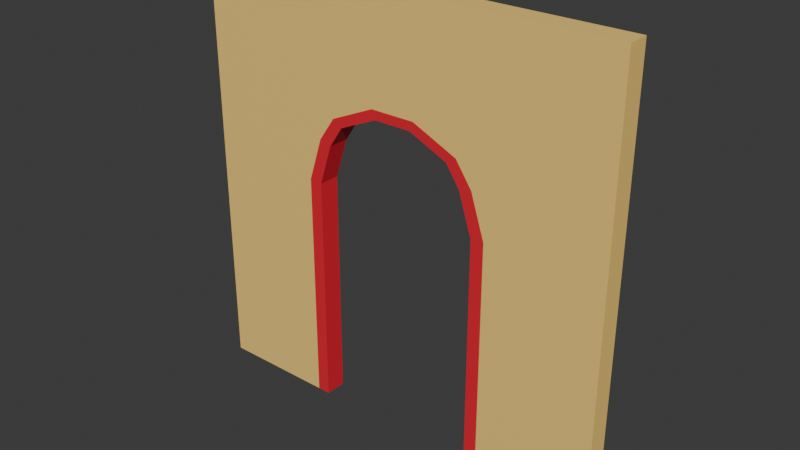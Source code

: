 # Source: door.blend  (saved by Blender 4.0.36; exported with 4.5.12 LTS)
import bpy
from mathutils import Matrix  # noqa: F401  (used for matrix-valued properties, if any)

bpy.ops.wm.read_factory_settings(use_empty=True)
scene = bpy.context.scene
scene.name = 'Scene'

# ---- collections
col_collection = bpy.data.collections.new('Collection'); scene.collection.children.link(col_collection)

# ---- materials (node trees are filled in below, after node groups)
mat_material_001 = bpy.data.materials.new('Material.001')
mat_material_001.use_transparent_shadow = False
mat_material_001.diffuse_color = (1.0, 1.0, 1.0, 1.0)
mat_material_001.roughness = 0.5528
mat_material = bpy.data.materials.new('Material')
mat_material.use_transparent_shadow = False

# ---- material node trees
mat_material_001.use_nodes = True; mat_material_001.node_tree.nodes.clear()
_N = mat_material_001.node_tree.nodes; _L = mat_material_001.node_tree.links
n0 = _N.new('ShaderNodeBsdfPrincipled'); n0.name = 'Principled BSDF'; n0.location = (10, 300)
n0.inputs[0].default_value = (1.0, 0.6675, 0.1862, 1.0)
n0.inputs[2].default_value = 0.5528
n0.inputs[3].default_value = 1.45
n0.inputs[27].default_value = (0.0, 0.0, 0.0, 1.0)
n0.inputs[28].default_value = 1.0
n1 = _N.new('ShaderNodeOutputMaterial'); n1.name = 'Material Output'; n1.location = (300, 300)
n2 = _N.new('ShaderNodeNormalMap'); n2.name = 'Normal Map'; n2.location = (-300, -300)
n2.label = 'Normal/Map'
_L.new(n0.outputs[0], n1.inputs[0])
_L.new(n2.outputs[0], n0.inputs[5])
n1.is_active_output = True
mat_material.use_nodes = True; mat_material.node_tree.nodes.clear()
_N = mat_material.node_tree.nodes; _L = mat_material.node_tree.links
n0 = _N.new('ShaderNodeBsdfPrincipled'); n0.name = 'Principled BSDF'; n0.location = (10, 300)
n0.inputs[0].default_value = (0.8001, 0.01985, 0.03968, 1.0)
n0.inputs[3].default_value = 1.45
n1 = _N.new('ShaderNodeOutputMaterial'); n1.name = 'Material Output'; n1.location = (300, 300)
_L.new(n0.outputs[0], n1.inputs[0])
n1.is_active_output = True

# ---- world
world_world = bpy.data.worlds.new('World'); scene.world = world_world
world_world.use_nodes = True; world_world.node_tree.nodes.clear()
_N = world_world.node_tree.nodes; _L = world_world.node_tree.links
n0 = _N.new('ShaderNodeOutputWorld'); n0.name = 'World Output'; n0.location = (300, 300)
n1 = _N.new('ShaderNodeBackground'); n1.name = 'Background'; n1.location = (10, 300)
n1.inputs[0].default_value = (0.05088, 0.05088, 0.05088, 1.0)
_L.new(n1.outputs[0], n0.inputs[0])
n0.is_active_output = True
world_world.color = (0.05088, 0.05088, 0.05088)
world_world.use_sun_shadow = False
world_world.sun_shadow_jitter_overblur = 0.0

# ---- meshes
me_mesh_001 = bpy.data.meshes.new('Mesh.001')
me_mesh_001.from_pydata([(-2.0, -2.0, 0.0), (-2.0, -2.0, 4.0), (-2.0, -1.8, 0.0), (-2.0, -1.8, 4.0), (2.0, -2.0, 0.0), (2.0, -2.0, 4.0), (2.0, -1.8, 0.0), (2.0, -1.8, 4.0), (0.9151, -1.8, 0.0), (-0.9151, -1.8, 0.0), (-0.6667, -1.8, 4.0), (0.6667, -1.8, 4.0), (-0.9151, -2.0, 0.0), (0.9151, -2.0, 0.0), (0.6667, -2.0, 4.0), (-0.6667, -2.0, 4.0), (-2.0, -2.0, 3.0), (-2.0, -1.8, 3.0), (2.0, -1.8, 3.0), (2.0, -2.0, 3.0), (1.329, -2.0, 3.0), (0.6667, -2.0, 3.603), (-0.6667, -2.0, 3.603), (-1.329, -2.0, 3.0), (-1.329, -1.8, 3.0), (-0.6667, -1.8, 3.603), (0.6667, -1.8, 3.603), (1.329, -1.8, 3.0), (0.2101, -2.0, 3.0), (0.6315, -2.0, 2.81), (0.6315, -2.0, 3.19), (0.7849, -2.0, 2.587), (0.9151, -2.0, 2.185), (1.045, -2.0, 2.587), (-0.9151, -2.0, 2.185), (-0.7849, -2.0, 2.587), (-1.045, -2.0, 2.587), (-0.6315, -2.0, 2.81), (-0.2101, -2.0, 3.0), (-0.6315, -2.0, 3.19), (-0.2101, -1.8, 3.0), (-0.6315, -1.8, 2.81), (-0.6315, -1.8, 3.19), (-0.7849, -1.8, 2.587), (-0.9151, -1.8, 2.185), (-1.045, -1.8, 2.587), (0.9151, -1.8, 2.185), (0.7849, -1.8, 2.587), (1.045, -1.8, 2.587), (0.6315, -1.8, 2.81), (0.2101, -1.8, 3.0), (0.6315, -1.8, 3.19), (-0.7928, -1.8, 0.0), (-0.7928, -2.0, 0.0), (0.7928, -1.8, 0.0), (0.7928, -2.0, 0.0), (0.1767, -2.0, 2.914), (0.5412, -2.0, 2.75), (0.6699, -2.0, 2.556), (0.7936, -2.0, 2.175), (-0.7936, -2.0, 2.175), (-0.6699, -2.0, 2.556), (-0.5412, -2.0, 2.75), (-0.1767, -2.0, 2.914), (-0.1767, -1.8, 2.914), (-0.5412, -1.8, 2.75), (-0.6699, -1.8, 2.556), (-0.7936, -1.8, 2.175), (0.7936, -1.8, 2.175), (0.6699, -1.8, 2.556), (0.5412, -1.8, 2.75), (0.1767, -1.8, 2.914)], [], [(16, 1, 3, 17), (18, 7, 5, 19), (2, 17, 24, 45, 44, 9), (8, 6, 4, 13), (10, 3, 1, 15), (7, 11, 14, 5), (11, 10, 15, 14), (2, 9, 12, 0), (19, 5, 14, 21, 20), (12, 34, 36, 23, 16, 0), (32, 31, 58, 59), (27, 26, 11, 7, 18), (48, 47, 49, 51, 26, 27), (17, 3, 10, 25, 24), (42, 41, 43, 45, 24, 25), (28, 30, 21, 14, 15, 22, 39, 38), (23, 22, 15, 1, 16), (6, 18, 19, 4), (0, 16, 17, 2), (4, 19, 20, 33, 32, 13), (31, 29, 57, 58), (46, 8, 54, 68), (40, 42, 25, 10, 11, 26, 51, 50), (8, 46, 48, 27, 18, 6), (38, 37, 62, 63), (13, 32, 59, 55), (36, 35, 37, 39, 22, 23), (28, 29, 30), (31, 32, 33), (34, 35, 36), (37, 38, 39), (40, 41, 42), (43, 44, 45), (46, 47, 48), (49, 50, 51), (44, 43, 66, 67), (29, 28, 56, 57), (9, 44, 67, 52), (8, 13, 55, 54), (30, 29, 31, 33, 20, 21), (59, 68, 54, 55), (69, 58, 57, 70), (61, 66, 65, 62), (71, 56, 63, 64), (60, 53, 52, 67), (68, 59, 58, 69), (56, 71, 70, 57), (60, 67, 66, 61), (64, 63, 62, 65), (47, 46, 68, 69), (37, 35, 61, 62), (49, 47, 69, 70), (41, 40, 64, 65), (43, 41, 65, 66), (40, 50, 71, 64), (12, 9, 52, 53), (34, 12, 53, 60), (35, 34, 60, 61), (50, 49, 70, 71), (28, 38, 63, 56)])
me_mesh_001.polygons.foreach_set('material_index', [0, 0, 0, 0, 0, 0, 0, 0, 0, 0, 1, 0, 0, 0, 0, 0, 0, 0, 0, 0, 1, 1, 0, 0, 1, 1, 0, 0, 0, 0, 0, 0, 0, 0, 0, 1, 1, 1, 0, 0, 1, 1, 1, 1, 1, 1, 1, 1, 1, 1, 1, 1, 1, 1, 1, 0, 1, 1, 1, 1])
_uv = me_mesh_001.uv_layers.new(name='UVMap')
_uv.uv.foreach_set('vector', [0.5625, 0.0, 0.625, 0.0, 0.625, 0.25, 0.5625, 0.25, 0.5625, 0.5, 0.625, 0.5, 0.625, 0.75, 0.5625, 0.75, 0.375, 0.25, 0.5625, 0.25, 0.5625, 0.3145, 0.5367, 0.3274, 0.5116, 0.3333, 0.375, 0.3333, 0.2917, 0.5, 0.375, 0.5, 0.375, 0.75, 0.2917, 0.75, 0.7917, 0.5, 0.875, 0.5, 0.875, 0.75, 0.7917, 0.75, 0.625, 0.5, 0.7083, 0.5, 0.7083, 0.75, 0.625, 0.75, 0.7083, 0.5, 0.7917, 0.5, 0.7917, 0.75, 0.7083, 0.75, 0.125, 0.5, 0.2083, 0.5, 0.2083, 0.75, 0.125, 0.75, 0.5625, 0.75, 0.625, 0.75, 0.625, 0.8333, 0.6002, 0.8333, 0.5625, 0.8145, 0.375, 0.9167, 0.5116, 0.9167, 0.5367, 0.9226, 0.5625, 0.9355, 0.5625, 1.0, 0.375, 1.0, 0.5116, 0.8333, 0.5319, 0.8298, 0.5319, 0.8298, 0.5116, 0.8333, 0.5625, 0.4355, 0.6002, 0.4167, 0.625, 0.4167, 0.625, 0.5, 0.5625, 0.5, 0.5367, 0.4226, 0.5367, 0.4167, 0.5506, 0.4167, 0.5625, 0.4167, 0.5625, 0.4167, 0.5625, 0.4355, 0.5625, 0.25, 0.625, 0.25, 0.625, 0.3333, 0.6002, 0.3333, 0.5625, 0.3145, 0.5625, 0.3333, 0.5506, 0.3333, 0.5367, 0.3333, 0.5367, 0.3274, 0.5625, 0.3145, 0.5625, 0.3333, 0.5625, 0.8654, 0.5744, 0.8462, 0.6002, 0.8333, 0.625, 0.8333, 0.625, 0.9167, 0.6002, 0.9167, 0.5744, 0.9038, 0.5625, 0.8846, 0.5625, 0.9355, 0.6002, 0.9167, 0.625, 0.9167, 0.625, 1.0, 0.5625, 1.0, 0.375, 0.5, 0.5625, 0.5, 0.5625, 0.75, 0.375, 0.75, 0.375, 0.0, 0.5625, 0.0, 0.5625, 0.25, 0.375, 0.25, 0.375, 0.75, 0.5625, 0.75, 0.5625, 0.8145, 0.5367, 0.8274, 0.5116, 0.8333, 0.375, 0.8333, 0.5625, 0.8393, 0.5625, 0.8462, 0.5625, 0.8462, 0.5625, 0.8393, 0.5116, 0.4167, 0.375, 0.4167, 0.375, 0.4167, 0.5116, 0.4167, 0.5625, 0.3654, 0.5744, 0.3462, 0.6002, 0.3333, 0.625, 0.3333, 0.625, 0.4167, 0.6002, 0.4167, 0.5744, 0.4038, 0.5625, 0.3846, 0.375, 0.4167, 0.5116, 0.4167, 0.5367, 0.4226, 0.5625, 0.4355, 0.5625, 0.5, 0.375, 0.5, 0.5625, 0.9167, 0.5506, 0.9167, 0.5506, 0.9167, 0.5625, 0.9167, 0.375, 0.8333, 0.5116, 0.8333, 0.5116, 0.8333, 0.375, 0.8333, 0.5367, 0.9226, 0.5367, 0.9167, 0.5506, 0.9167, 0.5744, 0.9167, 0.6002, 0.9167, 0.5625, 0.9355, 0.5625, 0.8522, 0.5625, 0.8462, 0.5744, 0.8462, 0.5319, 0.8298, 0.5116, 0.8333, 0.5367, 0.8274, 0.5116, 0.9167, 0.5319, 0.9202, 0.5367, 0.9226, 0.5506, 0.9167, 0.5625, 0.9167, 0.5744, 0.9167, 0.5625, 0.3333, 0.5506, 0.3333, 0.5625, 0.3333, 0.5319, 0.3298, 0.5116, 0.3333, 0.5367, 0.3274, 0.5116, 0.4167, 0.5319, 0.4202, 0.5367, 0.4226, 0.5506, 0.4167, 0.5625, 0.4167, 0.5625, 0.4167, 0.5116, 0.3333, 0.5319, 0.3298, 0.5319, 0.3298, 0.5116, 0.3333, 0.5625, 0.8462, 0.5625, 0.8522, 0.5625, 0.8522, 0.5625, 0.8462, 0.375, 0.3333, 0.5116, 0.3333, 0.5116, 0.3333, 0.375, 0.3333, 0.2917, 0.5, 0.2917, 0.75, 0.2917, 0.75, 0.2917, 0.5, 0.5744, 0.8462, 0.5625, 0.8462, 0.5625, 0.8393, 0.5625, 0.8274, 0.5625, 0.8145, 0.6002, 0.8333, 0.5116, 0.8333, 0.4889, 0.4393, 0.2917, 0.5, 0.375, 0.8333, 0.5252, 0.4222, 0.5367, 0.8393, 0.5506, 0.8462, 0.5454, 0.409, 0.5367, 0.9107, 0.5137, 0.3622, 0.5401, 0.3568, 0.5506, 0.9038, 0.5625, 0.3846, 0.5625, 0.8654, 0.5625, 0.8846, 0.5625, 0.3654, 0.5116, 0.9167, 0.375, 0.9167, 0.2083, 0.5, 0.4663, 0.3786, 0.4889, 0.4393, 0.5116, 0.8333, 0.5367, 0.8393, 0.5252, 0.4222, 0.5625, 0.8654, 0.5625, 0.3846, 0.5454, 0.409, 0.5506, 0.8462, 0.5116, 0.9167, 0.4663, 0.3786, 0.5137, 0.3622, 0.5367, 0.9107, 0.5625, 0.3654, 0.5625, 0.8846, 0.5506, 0.9038, 0.5401, 0.3568, 0.5319, 0.4202, 0.5116, 0.4167, 0.5116, 0.4167, 0.5319, 0.4202, 0.5506, 0.9167, 0.5367, 0.9167, 0.5367, 0.9167, 0.5506, 0.9167, 0.5506, 0.4167, 0.5367, 0.4167, 0.5367, 0.4167, 0.5506, 0.4167, 0.5506, 0.3333, 0.5625, 0.3333, 0.5625, 0.3333, 0.5506, 0.3333, 0.5367, 0.3333, 0.5506, 0.3333, 0.5506, 0.3333, 0.5367, 0.3333, 0.5625, 0.3654, 0.5625, 0.3846, 0.5625, 0.3846, 0.5625, 0.3654, 0.2083, 0.75, 0.2083, 0.5, 0.2083, 0.5, 0.2083, 0.75, 0.5116, 0.9167, 0.375, 0.9167, 0.375, 0.9167, 0.5116, 0.9167, 0.5319, 0.9202, 0.5116, 0.9167, 0.5116, 0.9167, 0.5319, 0.9202, 0.5625, 0.4167, 0.5506, 0.4167, 0.5506, 0.4167, 0.5625, 0.4167, 0.5625, 0.8654, 0.5625, 0.8846, 0.5625, 0.8846, 0.5625, 0.8654])
me_mesh_001.materials.append(mat_material_001)
me_mesh_001.materials.append(mat_material)
me_mesh_001.update()
me_mesh_001.normals_split_custom_set([tuple(v) for v in zip(*[iter([-1.0, 0.0, 0.0, -1.0, 0.0, 0.0, -1.0, 0.0, 0.0, -1.0, 0.0, 0.0, 1.0, 0.0, 0.0, 1.0, 0.0, 0.0, 1.0, 0.0, 0.0, 1.0, 0.0, 0.0, 0.0, 1.0, 2.869e-08, 0.0, 1.0, 2.869e-08, 0.0, 1.0, 2.869e-08, 0.0, 1.0, 2.869e-08, 0.0, 1.0, 2.869e-08, 0.0, 1.0, 2.869e-08, 0.0, 0.0, -1.0, 0.0, 0.0, -1.0, 0.0, 0.0, -1.0, 0.0, 0.0, -1.0, 0.0, 0.0, 1.0, 0.0, 0.0, 1.0, 0.0, 0.0, 1.0, 0.0, 0.0, 1.0, 0.0, 0.0, 1.0, 0.0, 0.0, 1.0, 0.0, 0.0, 1.0, 0.0, 0.0, 1.0, 0.0, 0.0, 1.0, 0.0, 0.0, 1.0, 0.0, 0.0, 1.0, 0.0, 0.0, 1.0, 0.0, 0.0, -1.0, 0.0, 0.0, -1.0, 0.0, 0.0, -1.0, 0.0, 0.0, -1.0, 0.0, -1.0, 0.0, 0.0, -1.0, 0.0, 0.0, -1.0, 0.0, 0.0, -1.0, 0.0, 0.0, -1.0, 0.0, 0.0, -1.0, -3.826e-08, 0.0, -1.0, -3.826e-08, 0.0, -1.0, -3.826e-08, 0.0, -1.0, -3.826e-08, 0.0, -1.0, -3.826e-08, 0.0, -1.0, -3.826e-08, 0.0, -1.0, 0.0, 0.0, -1.0, 0.0, 0.0, -1.0, 0.0, 0.0, -1.0, 0.0, 0.0, 1.0, 0.0, 0.0, 1.0, 0.0, 0.0, 1.0, 0.0, 0.0, 1.0, 0.0, 0.0, 1.0, 0.0, 0.0, 1.0, 0.0, 0.0, 1.0, 0.0, 0.0, 1.0, 0.0, 0.0, 1.0, 0.0, 0.0, 1.0, 0.0, 0.0, 1.0, 0.0, 0.0, 1.0, -1.052e-07, 0.0, 1.0, -1.052e-07, 0.0, 1.0, -1.052e-07, 0.0, 1.0, -1.052e-07, 0.0, 1.0, -1.052e-07, 0.0, 1.0, 2.798e-07, 0.0, 1.0, 2.798e-07, 0.0, 1.0, 2.798e-07, 0.0, 1.0, 2.798e-07, 0.0, 1.0, 2.798e-07, 0.0, 1.0, 2.798e-07, 0.0, -1.0, -4.864e-08, 0.0, -1.0, -4.864e-08, 0.0, -1.0, -4.864e-08, 0.0, -1.0, -4.864e-08, 0.0, -1.0, -4.864e-08, 0.0, -1.0, -4.864e-08, 0.0, -1.0, -4.864e-08, 0.0, -1.0, -4.864e-08, 0.0, -1.0, 0.0, 0.0, -1.0, 0.0, 0.0, -1.0, 0.0, 0.0, -1.0, 0.0, 0.0, -1.0, 0.0, 1.0, 0.0, 0.0, 1.0, 0.0, 0.0, 1.0, 0.0, 0.0, 1.0, 0.0, 0.0, -1.0, 0.0, 0.0, -1.0, 0.0, 0.0, -1.0, 0.0, 0.0, -1.0, 0.0, 0.0, 0.0, -1.0, -3.826e-08, 0.0, -1.0, -3.826e-08, 0.0, -1.0, -3.826e-08, 0.0, -1.0, -3.826e-08, 0.0, -1.0, -3.826e-08, 0.0, -1.0, -3.826e-08, 0.0, -1.0, 0.0, 0.0, -1.0, 0.0, 0.0, -1.0, 0.0, 0.0, -1.0, 0.0, 0.0, 1.0, -2.234e-08, 0.0, 1.0, -2.234e-08, 0.0, 1.0, -2.234e-08, 0.0, 1.0, -2.234e-08, 0.0, 1.0, 0.0, 0.0, 1.0, 0.0, 0.0, 1.0, 0.0, 0.0, 1.0, 0.0, 0.0, 1.0, 0.0, 0.0, 1.0, 0.0, 0.0, 1.0, 0.0, 0.0, 1.0, 0.0, 0.0, 1.0, 3.826e-08, 0.0, 1.0, 3.826e-08, 0.0, 1.0, 3.826e-08, 0.0, 1.0, 3.826e-08, 0.0, 1.0, 3.826e-08, 0.0, 1.0, 3.826e-08, 0.0, -1.0, 0.0, 0.0, -1.0, 0.0, 0.0, -1.0, 0.0, 0.0, -1.0, 0.0, 0.0, -1.0, 0.0, 0.0, -1.0, 0.0, 0.0, -1.0, 0.0, 0.0, -1.0, 0.0, 0.0, -1.0, 0.0, 0.0, -1.0, 0.0, 0.0, -1.0, 0.0, 0.0, -1.0, 0.0, 0.0, -1.0, 0.0, 0.0, -1.0, 0.0, 0.0, -1.0, 0.0, 0.0, -1.0, 0.0, 0.0, -1.0, 0.0, 0.0, -1.0, 0.0, 0.0, -1.0, 0.0, 0.0, -1.0, 0.0, 0.0, -1.0, 0.0, 0.0, -1.0, 0.0, 0.0, -1.0, 0.0, 0.0, -1.0, 0.0, 0.0, -1.0, 0.0, 0.0, -1.0, 0.0, 0.0, 1.0, 0.0, 0.0, 1.0, 0.0, 0.0, 1.0, 0.0, 0.0, 1.0, 2.848e-07, 0.0, 1.0, 2.848e-07, 0.0, 1.0, 2.848e-07, 0.0, 1.0, 5.695e-07, 0.0, 1.0, 5.695e-07, 0.0, 1.0, 5.695e-07, 0.0, 1.0, 0.0, 0.0, 1.0, 0.0, 0.0, 1.0, 0.0, 0.0, 1.0, 0.0, 0.0, 1.0, 0.0, 0.0, 1.0, 0.0, 0.0, 1.0, 0.0, 0.0, -1.0, 0.0, 0.0, -1.0, 0.0, 0.0, -1.0, 0.0, 0.0, -1.0, 0.0, 0.0, 1.0, -2.234e-08, 0.0, 1.0, -2.234e-08, 0.0, 1.0, -2.234e-08, 0.0, 1.0, -2.234e-08, 0.0, 0.0, -1.0, 0.0, 0.0, -1.0, 0.0, 0.0, -1.0, 0.0, 0.0, -1.0, 0.0, -1.0, 0.0, 0.0, -1.0, 0.0, 0.0, -1.0, 0.0, 0.0, -1.0, 0.0, 0.0, -1.0, 0.0, 0.0, -1.0, 0.0, -1.0, 0.0, 0.0003775, -1.0, 0.0, 0.0003775, -1.0, 0.0, 0.0003775, -1.0, 0.0, 0.0003775, -0.833, 0.0, -0.5533, -0.833, 0.0, -0.5533, -0.833, 0.0, -0.5533, -0.833, 0.0, -0.5533, 0.833, 0.0, -0.5533, 0.833, 0.0, -0.5533, 0.833, 0.0, -0.5533, 0.833, 0.0, -0.5533, 0.0, 0.0, -1.0, 0.0, 0.0, -1.0, 0.0, 0.0, -1.0, 0.0, 0.0, -1.0, 1.0, 0.0, 0.0003775, 1.0, 0.0, 0.0003775, 1.0, 0.0, 0.0003775, 1.0, 0.0, 0.0003775, -0.9513, 0.0, -0.3083, -0.9513, 0.0, -0.3083, -0.9513, 0.0, -0.3083, -0.9513, 0.0, -0.3083, -0.4106, 9.319e-08, -0.9118, -0.4106, 9.319e-08, -0.9118, -0.4106, 9.319e-08, -0.9118, -0.4106, 9.319e-08, -0.9118, 0.9513, 0.0, -0.3083, 0.9513, 0.0, -0.3083, 0.9513, 0.0, -0.3083, 0.9513, 0.0, -0.3083, 0.4106, -9.319e-08, -0.9118, 0.4106, -9.319e-08, -0.9118, 0.4106, -9.319e-08, -0.9118, 0.4106, -9.319e-08, -0.9118, 0.0, 1.0, 0.0, 0.0, 1.0, 0.0, 0.0, 1.0, 0.0, 0.0, 1.0, 0.0, 0.0, -1.0, 0.0, 0.0, -1.0, 0.0, 0.0, -1.0, 0.0, 0.0, -1.0, 0.0, 0.0, 1.0, 0.0, 0.0, 1.0, 0.0, 0.0, 1.0, 0.0, 0.0, 1.0, 0.0, 0.0, 1.0, 0.0, 0.0, 1.0, 0.0, 0.0, 1.0, 0.0, 0.0, 1.0, 0.0, 0.0, 1.0, 0.0, 0.0, 1.0, 0.0, 0.0, 1.0, 0.0, 0.0, 1.0, 0.0, 0.0, 1.0, 0.0, 0.0, 1.0, 0.0, 0.0, 1.0, 0.0, 0.0, 1.0, 0.0, 0.0, 0.0, -1.0, 0.0, 0.0, -1.0, 0.0, 0.0, -1.0, 0.0, 0.0, -1.0, 0.0, -1.0, 0.0, 0.0, -1.0, 0.0, 0.0, -1.0, 0.0, 0.0, -1.0, 0.0, 0.0, -1.0, 0.0, 0.0, -1.0, 0.0, 0.0, -1.0, 0.0, 0.0, -1.0, 0.0, 0.0, 1.0, 1.505e-06, 0.0, 1.0, 1.505e-06, 0.0, 1.0, 1.505e-06, 0.0, 1.0, 1.505e-06, 0.0, -1.0, 0.0, 0.0, -1.0, 0.0, 0.0, -1.0, 0.0, 0.0, -1.0, 0.0])] * 3)])

# ---- objects
ob_door = bpy.data.objects.new('Door', me_mesh_001)

# ---- transforms, parenting, visibility, modifiers, constraints
ob_door.location = (0.0, 0.0, 0.0)
ob_door.color = (0.8, 0.8, 0.8, 1.0)

# ---- collection membership
col_collection.objects.link(ob_door)

# ---- scene / render settings (as saved in the file)
scene.frame_start = 1; scene.frame_end = 250; scene.frame_set(1)
scene.render.engine = 'BLENDER_EEVEE_NEXT'
scene.cycles.sampling_pattern = 'TABULATED_SOBOL'
bpy.context.view_layer.update()

# ---- added for rendering (the .blend has no active camera and no usable light): camera, sun
cam_auto = bpy.data.cameras.new('AutoCamera')
cam_auto.lens = 50.0
cam_auto.sensor_width = 36.0
cam_auto.clip_end = 1000.0
ob_auto_camera = bpy.data.objects.new('AutoCamera', cam_auto)
scene.collection.objects.link(ob_auto_camera)
ob_auto_camera.location = (5.23713, -8.18456, 6.1897)
ob_auto_camera.rotation_euler = (1.09748, -7.21219e-08, 0.694738)
scene.camera = ob_auto_camera
light_auto_sun = bpy.data.lights.new('AutoSun', 'SUN')
light_auto_sun.energy = 3.0
light_auto_sun.angle = 0.0523599
ob_auto_sun = bpy.data.objects.new('AutoSun', light_auto_sun)
scene.collection.objects.link(ob_auto_sun)
ob_auto_sun.rotation_euler = (0.872665, 0.174533, 0.523599)
bpy.context.view_layer.update()

